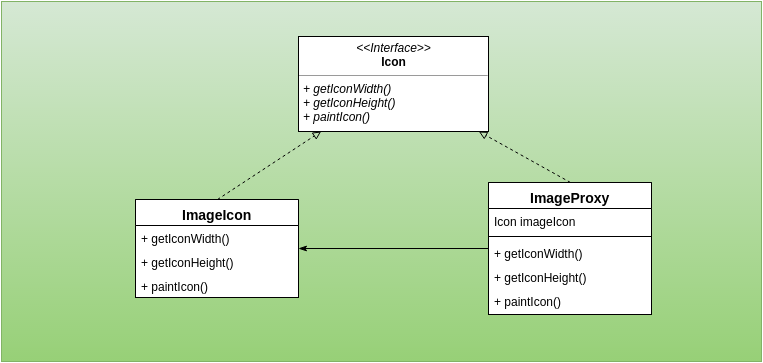

The diagram above was exported from draw.io. Its source (the exported page's mxGraphModel, read from the mxfile embedded in the PNG):
<mxGraphModel dx="823" dy="589" grid="1" gridSize="10" guides="1" tooltips="1" connect="1" arrows="1" fold="1" page="1" pageScale="1" pageWidth="826" pageHeight="1169" background="#ffffff" math="0" shadow="0">
  <root>
    <mxCell id="0" />
    <mxCell id="1" parent="0" />
    <mxCell id="37" value="" style="whiteSpace=wrap;html=1;fontSize=14;plain-green" parent="1" vertex="1">
      <mxGeometry x="33" y="30" width="760" height="360" as="geometry" />
    </mxCell>
    <mxCell id="36" value="" style="group" parent="1" vertex="1" connectable="0">
      <mxGeometry x="43" y="70" width="740" height="268" as="geometry" />
    </mxCell>
    <mxCell id="89" value="&lt;p style=&quot;margin: 0px ; margin-top: 4px ; text-align: center&quot;&gt;&lt;i&gt;&amp;lt;&amp;lt;Interface&amp;gt;&amp;gt;&lt;/i&gt;&lt;br&gt;&lt;b&gt;Icon&lt;/b&gt;&lt;/p&gt;&lt;hr size=&quot;1&quot;&gt;&lt;p style=&quot;margin: 0px ; margin-left: 4px&quot;&gt;&lt;i&gt;+ getIconWidth()&lt;/i&gt;&lt;/p&gt;&lt;p style=&quot;margin: 0px ; margin-left: 4px&quot;&gt;&lt;i&gt;+ getIconHeight()&lt;/i&gt;&lt;/p&gt;&lt;p style=&quot;margin: 0px ; margin-left: 4px&quot;&gt;&lt;i&gt;+ paintIcon()&lt;/i&gt;&lt;/p&gt;" style="verticalAlign=top;align=left;overflow=fill;fontSize=12;fontFamily=Helvetica;html=1;fillColor=#FFFFFF;" parent="1" vertex="1">
      <mxGeometry x="330" y="65" width="190" height="95" as="geometry" />
    </mxCell>
    <mxCell id="94" style="edgeStyle=none;rounded=0;html=1;exitX=0.5;exitY=0;dashed=1;startArrow=none;startFill=0;endArrow=block;endFill=0;jettySize=auto;orthogonalLoop=1;fontSize=14;" parent="1" source="90" target="89" edge="1">
      <mxGeometry relative="1" as="geometry" />
    </mxCell>
    <mxCell id="90" value="ImageIcon" style="swimlane;html=1;fontStyle=1;align=center;verticalAlign=top;childLayout=stackLayout;horizontal=1;startSize=26;horizontalStack=0;resizeParent=1;resizeLast=0;collapsible=1;marginBottom=0;swimlaneFillColor=#ffffff;fillColor=#FFFFFF;fontSize=14;" parent="1" vertex="1">
      <mxGeometry x="167" y="228" width="163" height="98" as="geometry" />
    </mxCell>
    <mxCell id="91" value="+ getIconWidth()" style="text;html=1;strokeColor=none;fillColor=none;align=left;verticalAlign=top;spacingLeft=4;spacingRight=4;whiteSpace=wrap;overflow=hidden;rotatable=0;points=[[0,0.5],[1,0.5]];portConstraint=eastwest;" parent="90" vertex="1">
      <mxGeometry y="26" width="163" height="24" as="geometry" />
    </mxCell>
    <mxCell id="123" value="+ getIconHeight()" style="text;html=1;strokeColor=none;fillColor=none;align=left;verticalAlign=top;spacingLeft=4;spacingRight=4;whiteSpace=wrap;overflow=hidden;rotatable=0;points=[[0,0.5],[1,0.5]];portConstraint=eastwest;" vertex="1" parent="90">
      <mxGeometry y="50" width="163" height="24" as="geometry" />
    </mxCell>
    <mxCell id="122" value="+ paintIcon()" style="text;html=1;strokeColor=none;fillColor=none;align=left;verticalAlign=top;spacingLeft=4;spacingRight=4;whiteSpace=wrap;overflow=hidden;rotatable=0;points=[[0,0.5],[1,0.5]];portConstraint=eastwest;" vertex="1" parent="90">
      <mxGeometry y="74" width="163" height="24" as="geometry" />
    </mxCell>
    <mxCell id="118" style="edgeStyle=none;rounded=0;html=1;exitX=0.5;exitY=0;startArrow=none;startFill=0;endArrow=block;endFill=0;jettySize=auto;orthogonalLoop=1;fontSize=14;dashed=1;" edge="1" parent="1" source="115" target="89">
      <mxGeometry relative="1" as="geometry" />
    </mxCell>
    <mxCell id="119" style="edgeStyle=none;rounded=0;html=1;startArrow=none;startFill=0;endArrow=classicThin;endFill=1;jettySize=auto;orthogonalLoop=1;fontSize=14;" edge="1" parent="1" source="115" target="90">
      <mxGeometry relative="1" as="geometry" />
    </mxCell>
    <mxCell id="115" value="ImageProxy" style="swimlane;html=1;fontStyle=1;align=center;verticalAlign=top;childLayout=stackLayout;horizontal=1;startSize=26;horizontalStack=0;resizeParent=1;resizeLast=0;collapsible=1;marginBottom=0;swimlaneFillColor=#ffffff;fillColor=#FFFFFF;fontSize=14;" parent="1" vertex="1">
      <mxGeometry x="520" y="211" width="163" height="132" as="geometry" />
    </mxCell>
    <mxCell id="121" value="Icon imageIcon" style="text;html=1;strokeColor=none;fillColor=none;align=left;verticalAlign=top;spacingLeft=4;spacingRight=4;whiteSpace=wrap;overflow=hidden;rotatable=0;points=[[0,0.5],[1,0.5]];portConstraint=eastwest;" vertex="1" parent="115">
      <mxGeometry y="26" width="163" height="24" as="geometry" />
    </mxCell>
    <mxCell id="120" value="" style="line;html=1;strokeWidth=1;fillColor=none;align=left;verticalAlign=middle;spacingTop=-1;spacingLeft=3;spacingRight=3;rotatable=0;labelPosition=right;points=[];portConstraint=eastwest;fontSize=14;" vertex="1" parent="115">
      <mxGeometry y="50" width="163" height="8" as="geometry" />
    </mxCell>
    <mxCell id="124" value="+ getIconWidth()" style="text;html=1;strokeColor=none;fillColor=none;align=left;verticalAlign=top;spacingLeft=4;spacingRight=4;whiteSpace=wrap;overflow=hidden;rotatable=0;points=[[0,0.5],[1,0.5]];portConstraint=eastwest;" vertex="1" parent="115">
      <mxGeometry y="58" width="163" height="24" as="geometry" />
    </mxCell>
    <mxCell id="125" value="+ getIconHeight()" style="text;html=1;strokeColor=none;fillColor=none;align=left;verticalAlign=top;spacingLeft=4;spacingRight=4;whiteSpace=wrap;overflow=hidden;rotatable=0;points=[[0,0.5],[1,0.5]];portConstraint=eastwest;" vertex="1" parent="115">
      <mxGeometry y="82" width="163" height="24" as="geometry" />
    </mxCell>
    <mxCell id="126" value="+ paintIcon()" style="text;html=1;strokeColor=none;fillColor=none;align=left;verticalAlign=top;spacingLeft=4;spacingRight=4;whiteSpace=wrap;overflow=hidden;rotatable=0;points=[[0,0.5],[1,0.5]];portConstraint=eastwest;" vertex="1" parent="115">
      <mxGeometry y="106" width="163" height="24" as="geometry" />
    </mxCell>
  </root>
</mxGraphModel>